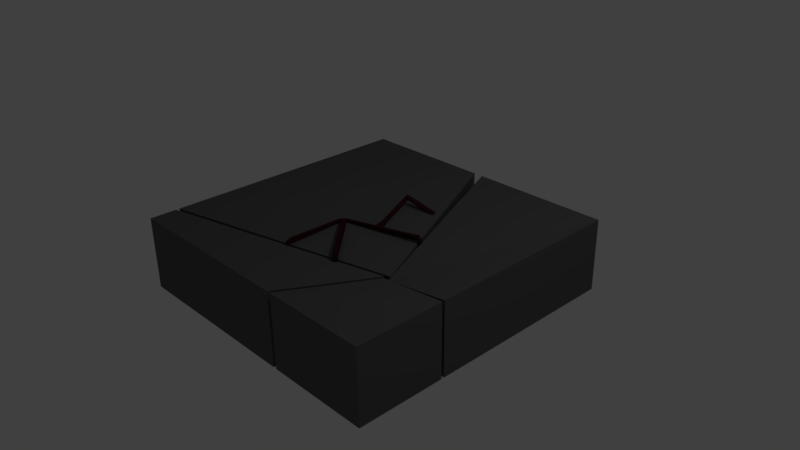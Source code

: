 # Source: floor-roots.blend  (saved by Blender 2.78.0; exported with 4.5.12 LTS)
import bpy
from mathutils import Matrix  # noqa: F401  (used for matrix-valued properties, if any)

bpy.ops.wm.read_factory_settings(use_empty=True)
scene = bpy.context.scene
scene.name = 'Scene'

# ---- collections
col_collection_1 = bpy.data.collections.new('Collection 1'); scene.collection.children.link(col_collection_1)

# ---- materials (node trees are filled in below, after node groups)
mat_roots = bpy.data.materials.new('Roots')
mat_roots.alpha_threshold = 0.0
mat_roots.use_transparent_shadow = False
mat_roots.diffuse_color = (0.04445, 0.0113, 0.01393, 1.0)
mat_roots.roughness = 0.5
mat_roots.line_color = (0.0, 0.0, 0.0, 1.0)
mat_stone = bpy.data.materials.new('Stone')
mat_stone.alpha_threshold = 0.0
mat_stone.use_transparent_shadow = False
mat_stone.diffuse_color = (0.1149, 0.1149, 0.1149, 1.0)
mat_stone.roughness = 0.5
mat_stone.line_color = (0.0, 0.0, 0.0, 1.0)

# ---- material node trees

# ---- world
world_world = bpy.data.worlds.new('World'); scene.world = world_world
world_world.color = (0.05088, 0.05088, 0.05088)
world_world.use_sun_shadow = False
world_world.sun_shadow_jitter_overblur = 0.0
world_world.cycles.sampling_method = 'MANUAL'

# ---- cameras
cam_camera = bpy.data.cameras.new('Camera')
cam_camera.clip_end = 100.0
cam_camera.lens = 35.0
cam_camera.sensor_width = 32.0
cam_camera.sensor_height = 18.0
cam_camera.ortho_scale = 7.314
cam_camera.dof.focus_distance = 0.0
cam_camera.dof.aperture_fstop = 128.0

# ---- lights
light_lamp = bpy.data.lights.new('Lamp', 'POINT')
light_lamp.transmission_factor = 0.0
light_lamp.cutoff_distance = 30.0
light_lamp.energy = 100.0
light_lamp.shadow_buffer_clip_start = 1.001
light_lamp.shadow_soft_size = 0.1
light_lamp.shadow_maximum_resolution = 0.006
light_lamp.use_absolute_resolution = True

# ---- meshes
me_cube_001 = bpy.data.meshes.new('Cube.001')
me_cube_001.from_pydata([(-0.02182, -0.02182, -1.0), (-0.02182, -0.02182, -0.7925), (-0.02182, 0.02182, -1.0), (-0.02182, 0.02182, -0.7925), (0.02182, -0.02182, -1.0), (0.02182, -0.02182, -0.7925), (0.02182, 0.02182, -1.0), (0.02182, 0.02182, -0.7925), (-0.02182, 0.006702, -0.7555), (-0.02182, 0.06471, -0.7343), (0.02182, 0.06471, -0.7343), (0.02182, 0.006702, -0.7555), (-0.02182, 0.8235, -0.7925), (0.02182, 0.8235, -0.7925), (-0.00892, 0.8235, -0.7343), (0.02182, 0.8235, -0.7343), (0.06202, 0.9153, -0.7925), (0.07479, 0.8736, -0.7925), (0.06202, 0.8992, -0.7343), (0.07479, 0.8736, -0.7343), (1.038, 1.218, -0.7925), (1.05, 1.177, -0.7925), (0.9624, 1.193, -0.7343), (0.9752, 1.152, -0.7343), (1.082, 1.232, -0.7925), (1.095, 1.19, -0.7925), (1.029, 1.228, -0.7343), (1.042, 1.187, -0.7343), (1.038, 1.218, -1.107), (1.05, 1.177, -1.107), (1.082, 1.232, -1.107), (1.095, 1.19, -1.107), (0.6315, 0.1945, -0.7343), (0.6238, 0.1872, -0.7925), (0.669, 0.2299, -0.7343), (0.6767, 0.2373, -0.7925), (0.6611, 0.1853, -0.7413), (0.659, 0.1627, -0.7855), (0.6769, 0.2002, -0.7413), (0.6992, 0.2007, -0.7855), (0.6527, 0.1566, -1.045), (0.7056, 0.2067, -1.045), (0.6879, 0.1321, -1.038), (0.7281, 0.1702, -1.038), (0.4972, 1.041, -0.7343), (0.5336, 1.062, -0.7925), (0.5464, 1.02, -0.7925), (0.51, 1.008, -0.7343), (0.4905, 1.048, -0.7925), (0.5033, 1.007, -0.7925), (0.4702, 0.9957, -0.7343), (0.4575, 1.028, -0.7343), (0.4235, 1.186, -0.7216), (0.4481, 1.194, -0.7216), (0.4707, 1.207, -0.7576), (0.444, 1.198, -0.7576), (0.2554, 1.714, -0.6383), (0.28, 1.722, -0.6383), (0.3025, 1.735, -0.6744), (0.2758, 1.726, -0.6744), (0.2342, 1.781, -0.6278), (0.2588, 1.789, -0.6278), (0.2813, 1.801, -0.6639), (0.2546, 1.793, -0.6639), (0.6784, 1.805, -0.7732), (0.701, 1.818, -0.8093), (0.6572, 1.872, -0.7627), (0.6798, 1.884, -0.7988)], [], [(1, 3, 2, 0), (3, 7, 6, 2), (7, 5, 4, 6), (5, 1, 0, 4), (0, 2, 6, 4), (3, 1, 8, 9), (11, 10, 9, 8), (1, 5, 11, 8), (10, 7, 13, 15), (5, 7, 10, 11), (15, 13, 33, 32), (3, 9, 14, 12), (7, 3, 12, 13), (9, 10, 15, 14), (45, 44, 22, 20), (14, 15, 19, 18), (12, 14, 18, 16), (13, 12, 16, 17), (23, 21, 25, 27), (46, 45, 20, 21), (47, 46, 21, 23), (44, 47, 23, 22), (25, 24, 26, 27), (22, 23, 27, 26), (20, 22, 26, 24), (25, 21, 29, 31), (29, 28, 30, 31), (24, 25, 31, 30), (20, 24, 30, 28), (21, 20, 28, 29), (34, 32, 36, 38), (13, 17, 35, 33), (19, 15, 32, 34), (17, 19, 34, 35), (36, 37, 39, 38), (35, 34, 38, 39), (35, 39, 43, 41), (32, 33, 37, 36), (40, 41, 43, 42), (39, 37, 42, 43), (37, 33, 40, 42), (33, 35, 41, 40), (51, 50, 47, 44), (50, 49, 46, 47), (49, 48, 45, 46), (51, 44, 53, 52), (16, 18, 51, 48), (17, 16, 48, 49), (19, 17, 49, 50), (18, 19, 50, 51), (53, 54, 58, 57), (44, 45, 54, 53), (48, 51, 52, 55), (45, 48, 55, 54), (58, 59, 63, 62), (54, 55, 59, 58), (52, 53, 57, 56), (55, 52, 56, 59), (63, 60, 61, 62), (56, 57, 61, 60), (59, 56, 60, 63), (58, 62, 67, 65), (64, 65, 67, 66), (62, 61, 66, 67), (61, 57, 64, 66), (57, 58, 65, 64)])
me_cube_001.materials.append(mat_roots)
me_cube_001.use_remesh_preserve_volume = False
me_cube_001.use_remesh_preserve_attributes = False
me_cube_001.use_mirror_vertex_groups = False
me_cube_001.update()
me_cube = bpy.data.meshes.new('Cube')
me_cube.from_pydata([(2.0, 2.0, -0.5), (2.0, -2.0, -0.5), (-2.0, -2.0, -0.5), (-2.0, 2.0, -0.5), (2.0, 2.0, 0.5), (2.0, -2.0, 0.5), (-2.0, -2.0, 0.5), (-2.0, 2.0, 0.5), (2.0, -0.7984, -0.5), (-2.0, -1.634, -0.5), (2.0, -0.7984, 0.5), (-2.0, -1.634, 0.5), (0.04661, 2.0, -0.5), (0.5688, -2.0, -0.5), (0.04661, 2.0, 0.5), (0.5688, -2.0, 0.5), (0.988, -0.7159, 0.3382), (0.988, -0.7159, -0.5), (-2.0, -1.583, -0.5), (-2.0, -1.583, 0.5), (2.0, -0.7596, -0.5), (2.0, -0.7596, 0.5), (1.06, -0.7093, -0.5), (1.06, -0.7093, 0.3382), (-0.08838, 2.0, -0.5), (0.5171, -2.0, -0.5), (-0.08838, 2.0, 0.5), (0.5171, -2.0, 0.5), (0.9615, -0.686, -0.5), (0.9615, -0.686, 0.3382), (1.019, -0.6366, -0.5), (1.019, -0.6366, 0.3382)], [], [(28, 25, 2, 9), (29, 11, 6, 27), (8, 10, 5, 1), (25, 27, 6, 2), (18, 19, 7, 3), (26, 24, 3, 7), (2, 6, 11, 9), (4, 0, 12, 14), (1, 5, 15, 13), (10, 16, 15, 5), (8, 1, 13, 17), (4, 14, 23, 21), (0, 20, 22, 12), (24, 30, 18, 3), (26, 7, 19, 31), (0, 4, 21, 20), (22, 23, 14, 12), (26, 31, 30, 24), (23, 22, 20, 21), (8, 17, 16, 10), (13, 15, 16, 17), (25, 28, 29, 27), (11, 29, 28, 9), (30, 31, 19, 18)])
me_cube.materials.append(mat_stone)
me_cube.use_remesh_preserve_volume = False
me_cube.use_remesh_preserve_attributes = False
me_cube.use_mirror_vertex_groups = False
me_cube.update()

# ---- objects
ob_cube_001 = bpy.data.objects.new('Cube.001', me_cube_001)
ob_cube = bpy.data.objects.new('Cube', me_cube)
ob_lamp = bpy.data.objects.new('Lamp', light_lamp)
ob_camera = bpy.data.objects.new('Camera', cam_camera)

# ---- transforms, parenting, visibility, modifiers, constraints
ob_cube_001.location = (-0.3379, -1.087, 1.213)
ob_cube_001.lineart.crease_threshold = 0.0
ob_cube.location = (0.0, 0.0, 0.0)
ob_cube.lock_rotations_4d = False
ob_cube.empty_display_type = 'ARROWS'
ob_cube.lineart.crease_threshold = 0.0
ob_lamp.location = (4.076, 1.005, 5.904)
ob_lamp.rotation_euler = (0.6503, 0.05522, 1.866)
ob_lamp.lock_rotations_4d = False
ob_lamp.empty_display_type = 'ARROWS'
ob_lamp.color = (0.0, 0.0, 0.0, 0.0)
ob_lamp.lineart.crease_threshold = 0.0
ob_camera.location = (7.481, -6.508, 5.344)
ob_camera.rotation_euler = (1.109, 0.01082, 0.8149)
ob_camera.lock_rotations_4d = False
ob_camera.empty_display_type = 'ARROWS'
ob_camera.color = (0.0, 0.0, 0.0, 0.0)
ob_camera.display_type = 'WIRE'
ob_camera.lineart.crease_threshold = 0.0

# ---- collection membership
col_collection_1.objects.link(ob_cube_001)
col_collection_1.objects.link(ob_cube)
col_collection_1.objects.link(ob_lamp)
col_collection_1.objects.link(ob_camera)

# ---- scene / render settings (as saved in the file)
scene.camera = ob_camera
scene.frame_start = 1; scene.frame_end = 250; scene.frame_set(1)
scene.render.engine = 'BLENDER_EEVEE_NEXT'
scene.render.resolution_percentage = 50
scene.render.dither_intensity = 0.0
scene.cycles.use_denoising = False
scene.cycles.samples = 128
scene.cycles.sampling_pattern = 'TABULATED_SOBOL'
scene.cycles.light_sampling_threshold = 0.0
scene.cycles.use_adaptive_sampling = False
scene.cycles.use_light_tree = False
scene.cycles.blur_glossy = 0.0
scene.cycles.sample_clamp_indirect = 0.0
scene.view_settings.view_transform = 'Standard'
bpy.context.view_layer.update()

